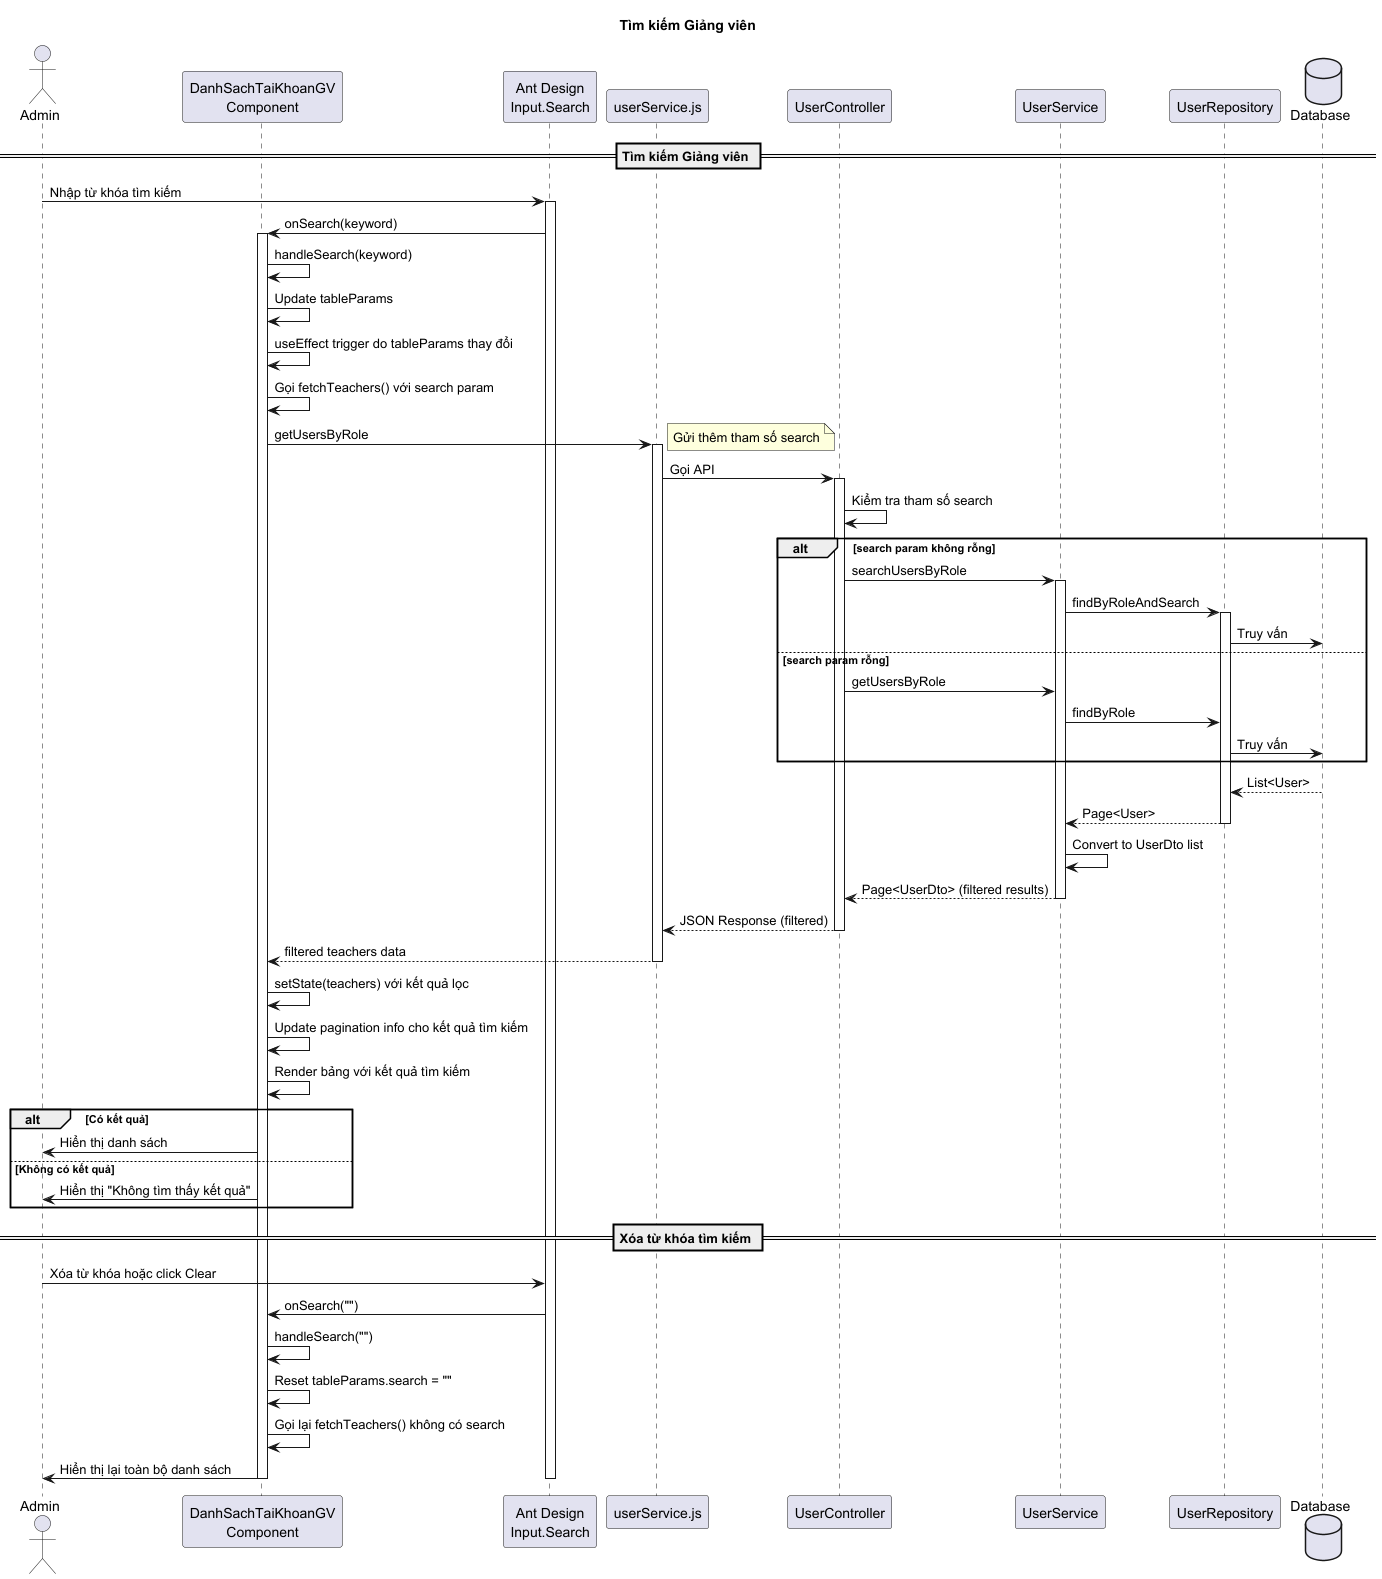

The diagram above was rendered by PlantUML. Its source (embedded in the PNG):
@startuml
title Tìm kiếm Giảng viên

actor "Admin" as admin
participant "DanhSachTaiKhoanGV\nComponent" as frontend
participant "Ant Design\nInput.Search" as searchInput
participant "userService.js" as service
participant "UserController" as controller
participant "UserService" as userService
participant "UserRepository" as repository
database "Database" as db

== Tìm kiếm Giảng viên ==
admin -> searchInput: Nhập từ khóa tìm kiếm
activate searchInput
searchInput -> frontend: onSearch(keyword)
activate frontend
frontend -> frontend: handleSearch(keyword)
frontend -> frontend: Update tableParams
frontend -> frontend: useEffect trigger do tableParams thay đổi
frontend -> frontend: Gọi fetchTeachers() với search param

frontend -> service: getUsersByRole
note right: Gửi thêm tham số search
activate service
service -> controller: Gọi API
activate controller

controller -> controller: Kiểm tra tham số search
alt search param không rỗng
    controller -> userService: searchUsersByRole
    activate userService
    userService -> repository: findByRoleAndSearch
    activate repository
    repository -> db: Truy vấn

else search param rỗng
    controller -> userService: getUsersByRole
    userService -> repository: findByRole
    repository -> db: Truy vấn
end

db --> repository: List<User>
repository --> userService: Page<User>
deactivate repository

userService -> userService: Convert to UserDto list
userService --> controller: Page<UserDto> (filtered results)
deactivate userService

controller --> service: JSON Response (filtered)
deactivate controller

service --> frontend: filtered teachers data
deactivate service

frontend -> frontend: setState(teachers) với kết quả lọc
frontend -> frontend: Update pagination info cho kết quả tìm kiếm

frontend -> frontend: Render bảng với kết quả tìm kiếm
alt Có kết quả
    frontend -> admin: Hiển thị danh sách
else Không có kết quả
    frontend -> admin: Hiển thị "Không tìm thấy kết quả"
end

== Xóa từ khóa tìm kiếm ==
admin -> searchInput: Xóa từ khóa hoặc click Clear
searchInput -> frontend: onSearch("")
frontend -> frontend: handleSearch("")
frontend -> frontend: Reset tableParams.search = ""
frontend -> frontend: Gọi lại fetchTeachers() không có search
frontend -> admin: Hiển thị lại toàn bộ danh sách
deactivate searchInput
deactivate frontend

@enduml